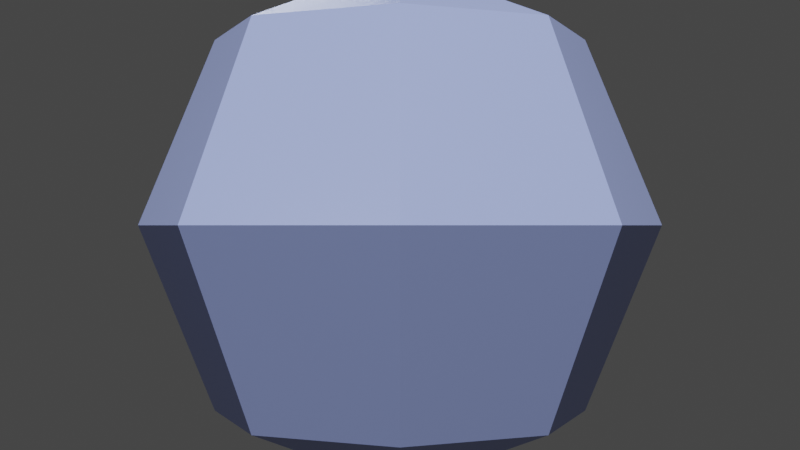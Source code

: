 # Source: P-003B_SphereBajaRes.blend  (saved by Blender 3.6.11; exported with 4.5.12 LTS)
import bpy
from mathutils import Matrix  # noqa: F401  (used for matrix-valued properties, if any)

bpy.ops.wm.read_factory_settings(use_empty=True)
scene = bpy.context.scene
scene.name = 'Scene'

# ---- collections
col_collection = bpy.data.collections.new('Collection'); scene.collection.children.link(col_collection)

# ---- materials (node trees are filled in below, after node groups)
mat_mat_p_003b_spherebajares = bpy.data.materials.new('Mat_P-003B_SphereBajaRes')
mat_mat_p_003b_spherebajares.use_transparent_shadow = False

# ---- material node trees
mat_mat_p_003b_spherebajares.use_nodes = True; mat_mat_p_003b_spherebajares.node_tree.nodes.clear()
_N = mat_mat_p_003b_spherebajares.node_tree.nodes; _L = mat_mat_p_003b_spherebajares.node_tree.links
n0 = _N.new('ShaderNodeBsdfPrincipled'); n0.name = 'Principled BSDF'; n0.location = (10, 300)
n0.distribution = 'GGX'
n0.subsurface_method = 'RANDOM_WALK_SKIN'
n0.inputs[0].default_value = (0.2471, 0.3176, 0.7098, 1.0)
n0.inputs[2].default_value = 0.3
n0.inputs[3].default_value = 1.45
n0.inputs[27].default_value = (0.0, 0.0, 0.0, 1.0)
n0.inputs[28].default_value = 1.0
n1 = _N.new('ShaderNodeOutputMaterial'); n1.name = 'Material Output'; n1.location = (300, 300)
_L.new(n0.outputs[0], n1.inputs[0])
n1.is_active_output = True

# ---- world
world_world = bpy.data.worlds.new('World'); scene.world = world_world
world_world.use_nodes = True; world_world.node_tree.nodes.clear()
_N = world_world.node_tree.nodes; _L = world_world.node_tree.links
n0 = _N.new('ShaderNodeOutputWorld'); n0.name = 'World Output'; n0.location = (300, 300)
n1 = _N.new('ShaderNodeBackground'); n1.name = 'Background'; n1.location = (10, 300)
n1.inputs[0].default_value = (0.05088, 0.05088, 0.05088, 1.0)
_L.new(n1.outputs[0], n0.inputs[0])
n0.is_active_output = True
world_world.color = (0.05088, 0.05088, 0.05088)
world_world.use_sun_shadow = False
world_world.sun_shadow_jitter_overblur = 0.0

# ---- cameras
cam_camera_002 = bpy.data.cameras.new('Camera.002')

# ---- lights
light_sun_001 = bpy.data.lights.new('Sun.001', 'SUN')
light_sun_001.color = (1.0, 0.95, 0.8)
light_sun_001.transmission_factor = 0.0
light_sun_001.angle = 0.199
light_sun_001.energy = 5.0
light_area_002 = bpy.data.lights.new('Area.002', 'AREA')
light_area_002.color = (1.0, 0.98, 0.95)
light_area_002.transmission_factor = 0.0
light_area_002.energy = 117.8
light_area_002.shadow_maximum_resolution = 0.006
light_area_002.use_absolute_resolution = True
light_area_002.size = 2.4
light_area_002.size_y = 1.0
light_area_003 = bpy.data.lights.new('Area.003', 'AREA')
light_area_003.color = (0.9, 0.95, 1.0)
light_area_003.transmission_factor = 0.0
light_area_003.energy = 47.12
light_area_003.shadow_maximum_resolution = 0.006
light_area_003.use_absolute_resolution = True
light_area_003.size = 1.5
light_area_003.size_y = 1.0
light_spot_001 = bpy.data.lights.new('Spot.001', 'SPOT')
light_spot_001.transmission_factor = 0.0
light_spot_001.energy = 180.0
light_spot_001.shadow_maximum_resolution = 0.006
light_spot_001.use_absolute_resolution = True
light_spot_001.spot_blend = 0.2
light_spot_001.spot_size = 1.047

# ---- meshes
me_sphere_001 = bpy.data.meshes.new('Sphere.001')
me_sphere_001.from_pydata([(0.75, 0.75, 1.061), (1.061, 1.061, 0.0), (0.75, 0.75, -1.061), (1.061, 0.0, 1.061), (1.5, 0.0, 0.0), (1.061, 0.0, -1.061), (0.75, -0.75, 1.061), (1.061, -1.061, 0.0), (0.75, -0.75, -1.061), (0.0, -1.061, 1.061), (0.0, -1.5, 0.0), (0.0, -1.061, -1.061), (-0.75, -0.75, 1.061), (-1.061, -1.061, 0.0), (-0.75, -0.75, -1.061), (0.0, 0.0, -1.5), (-1.061, 0.0, 1.061), (-1.5, 0.0, 0.0), (-1.061, 0.0, -1.061), (-0.75, 0.75, 1.061), (-1.061, 1.061, 0.0), (-0.75, 0.75, -1.061), (0.0, 0.0, 1.5), (0.0, 1.061, 1.061), (0.0, 1.5, 0.0), (0.0, 1.061, -1.061)], [], [(15, 25, 2), (24, 23, 0, 1), (25, 24, 1, 2), (23, 22, 0), (15, 2, 5), (1, 0, 3, 4), (2, 1, 4, 5), (0, 22, 3), (15, 5, 8), (4, 3, 6, 7), (5, 4, 7, 8), (3, 22, 6), (15, 8, 11), (7, 6, 9, 10), (8, 7, 10, 11), (6, 22, 9), (9, 22, 12), (15, 11, 14), (10, 9, 12, 13), (11, 10, 13, 14), (14, 13, 17, 18), (12, 22, 16), (15, 14, 18), (13, 12, 16, 17), (18, 17, 20, 21), (16, 22, 19), (15, 18, 21), (17, 16, 19, 20), (21, 20, 24, 25), (19, 22, 23), (15, 21, 25), (20, 19, 23, 24)])
_uv = me_sphere_001.uv_layers.new(name='UVMap')
_uv.uv.foreach_set('vector', [0.6875, 0.0, 0.75, 0.25, 0.625, 0.25, 0.75, 0.5, 0.75, 0.75, 0.625, 0.75, 0.625, 0.5, 0.75, 0.25, 0.75, 0.5, 0.625, 0.5, 0.625, 0.25, 0.75, 0.75, 0.6875, 1.0, 0.625, 0.75, 0.5625, 0.0, 0.625, 0.25, 0.5, 0.25, 0.625, 0.5, 0.625, 0.75, 0.5, 0.75, 0.5, 0.5, 0.625, 0.25, 0.625, 0.5, 0.5, 0.5, 0.5, 0.25, 0.625, 0.75, 0.5625, 1.0, 0.5, 0.75, 0.4375, 0.0, 0.5, 0.25, 0.375, 0.25, 0.5, 0.5, 0.5, 0.75, 0.375, 0.75, 0.375, 0.5, 0.5, 0.25, 0.5, 0.5, 0.375, 0.5, 0.375, 0.25, 0.5, 0.75, 0.4375, 1.0, 0.375, 0.75, 0.3125, 0.0, 0.375, 0.25, 0.25, 0.25, 0.375, 0.5, 0.375, 0.75, 0.25, 0.75, 0.25, 0.5, 0.375, 0.25, 0.375, 0.5, 0.25, 0.5, 0.25, 0.25, 0.375, 0.75, 0.3125, 1.0, 0.25, 0.75, 0.25, 0.75, 0.1875, 1.0, 0.125, 0.75, 0.1875, 0.0, 0.25, 0.25, 0.125, 0.25, 0.25, 0.5, 0.25, 0.75, 0.125, 0.75, 0.125, 0.5, 0.25, 0.25, 0.25, 0.5, 0.125, 0.5, 0.125, 0.25, 0.125, 0.25, 0.125, 0.5, 0.0, 0.5, 0.0, 0.25, 0.125, 0.75, 0.0625, 1.0, 0.0, 0.75, 0.0625, 0.0, 0.125, 0.25, 0.0, 0.25, 0.125, 0.5, 0.125, 0.75, 0.0, 0.75, 0.0, 0.5, 1.0, 0.25, 1.0, 0.5, 0.875, 0.5, 0.875, 0.25, 1.0, 0.75, 0.9375, 1.0, 0.875, 0.75, 0.9375, 0.0, 1.0, 0.25, 0.875, 0.25, 1.0, 0.5, 1.0, 0.75, 0.875, 0.75, 0.875, 0.5, 0.875, 0.25, 0.875, 0.5, 0.75, 0.5, 0.75, 0.25, 0.875, 0.75, 0.8125, 1.0, 0.75, 0.75, 0.8125, 0.0, 0.875, 0.25, 0.75, 0.25, 0.875, 0.5, 0.875, 0.75, 0.75, 0.75, 0.75, 0.5])
me_sphere_001.materials.append(mat_mat_p_003b_spherebajares)
me_sphere_001.update()

# ---- objects
ob_p_003b_spherebajares = bpy.data.objects.new('P-003B_SphereBajaRes', me_sphere_001)
ob_zuly_sol_direccional = bpy.data.objects.new('ZULY_Sol_Direccional', light_sun_001)
ob_zuly_key_principal = bpy.data.objects.new('ZULY_Key_Principal', light_area_002)
ob_zuly_fill_suave = bpy.data.objects.new('ZULY_Fill_Suave', light_area_003)
ob_zuly_rim_contorno = bpy.data.objects.new('ZULY_Rim_Contorno', light_spot_001)
ob_camera = bpy.data.objects.new('Camera', cam_camera_002)

# ---- transforms, parenting, visibility, modifiers, constraints
ob_p_003b_spherebajares.location = (0.0, 0.0, 1.5)
ob_zuly_sol_direccional.location = (5.0, -5.0, 11.5)
ob_zuly_sol_direccional.rotation_euler = (0.6155, -2.787e-08, 0.7854)
ob_zuly_key_principal.location = (6.3, -4.5, 6.9)
ob_zuly_key_principal.rotation_euler = (0.9618, 1.483e-08, 0.9505)
ob_zuly_fill_suave.location = (-4.5, 2.7, 5.1)
ob_zuly_fill_suave.rotation_euler = (0.9695, -9.752e-09, -2.111)
ob_zuly_rim_contorno.location = (0.0, -9.0, 6.0)
ob_zuly_rim_contorno.rotation_euler = (1.107, -0.0, 0.0)
ob_camera.location = (4.5, -4.5, 1.5)
ob_camera.rotation_euler = (1.571, -6.681e-09, 0.7854)

# ---- collection membership
col_collection.objects.link(ob_p_003b_spherebajares)
col_collection.objects.link(ob_zuly_sol_direccional)
col_collection.objects.link(ob_zuly_key_principal)
col_collection.objects.link(ob_zuly_fill_suave)
col_collection.objects.link(ob_zuly_rim_contorno)
col_collection.objects.link(ob_camera)

# ---- scene / render settings (as saved in the file)
scene.camera = ob_camera
scene.frame_start = 1; scene.frame_end = 250; scene.frame_set(1)
scene.render.engine = 'BLENDER_EEVEE_NEXT'
scene.cycles.sampling_pattern = 'TABULATED_SOBOL'
scene.view_settings.view_transform = 'Filmic'
bpy.context.view_layer.update()
